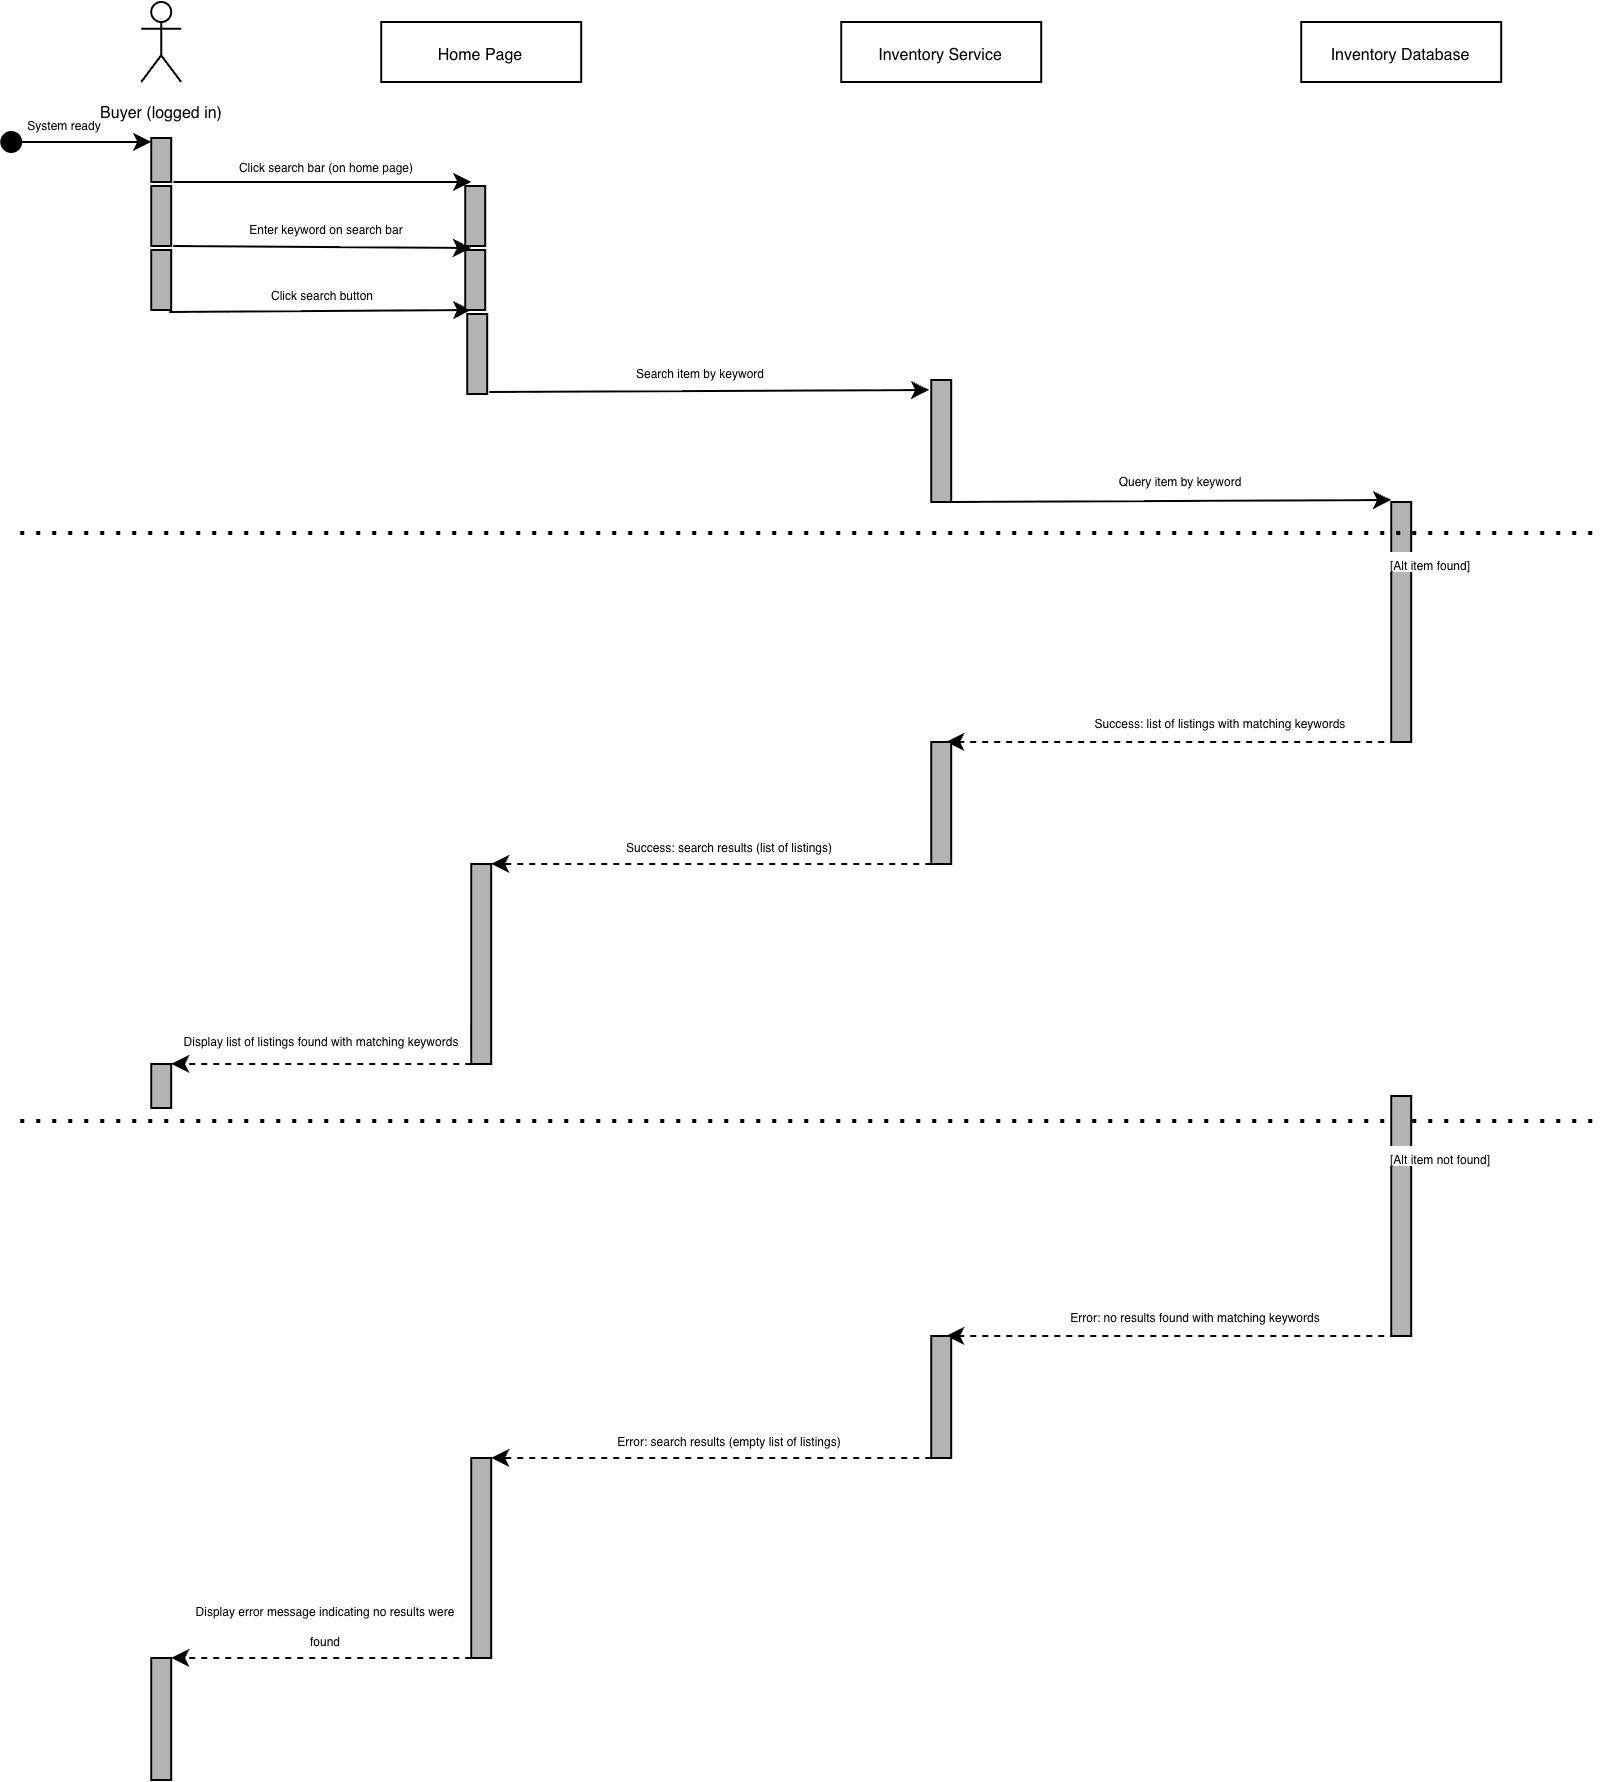

The diagram above was exported from draw.io. Its source (the exported page's mxGraphModel, read from the mxfile embedded in the PNG):
<mxGraphModel dx="1651" dy="1109" grid="1" gridSize="10" guides="1" tooltips="1" connect="1" arrows="1" fold="1" page="1" pageScale="1" pageWidth="850" pageHeight="1100" math="0" shadow="0">
  <root>
    <mxCell id="0" />
    <mxCell id="1" parent="0" />
    <mxCell id="oIqMFfMbrb6pgjf0a-HT-1" parent="1" style="shape=umlActor;verticalLabelPosition=bottom;verticalAlign=top;html=1;outlineConnect=0;" value="&lt;font style=&quot;font-size: 8px;&quot;&gt;Buyer (logged in)&lt;/font&gt;" vertex="1">
      <mxGeometry height="40" width="20" x="90" y="30" as="geometry" />
    </mxCell>
    <mxCell id="oIqMFfMbrb6pgjf0a-HT-2" parent="1" style="rounded=0;whiteSpace=wrap;html=1;" value="&lt;font style=&quot;font-size: 8px;&quot;&gt;Home Page&lt;/font&gt;" vertex="1">
      <mxGeometry height="30" width="100" x="210" y="40" as="geometry" />
    </mxCell>
    <mxCell id="oIqMFfMbrb6pgjf0a-HT-3" parent="1" style="rounded=0;whiteSpace=wrap;html=1;" value="&lt;font style=&quot;font-size: 8px;&quot;&gt;Inventory Service&lt;/font&gt;" vertex="1">
      <mxGeometry height="30" width="100" x="440" y="40" as="geometry" />
    </mxCell>
    <mxCell id="hy4M77nNbH5Hu3e6mTi2-1" edge="1" parent="1" source="hy4M77nNbH5Hu3e6mTi2-2" style="edgeStyle=orthogonalEdgeStyle;rounded=0;orthogonalLoop=1;jettySize=auto;html=1;entryX=0;entryY=0.5;entryDx=0;entryDy=0;">
      <mxGeometry relative="1" as="geometry">
        <mxPoint x="95" y="100" as="targetPoint" />
      </mxGeometry>
    </mxCell>
    <mxCell id="hy4M77nNbH5Hu3e6mTi2-2" parent="1" style="ellipse;whiteSpace=wrap;html=1;shapeInside=1;aspect=fixed;strokeColor=light-dark(#000000,#000000);fillColor=light-dark(default, #121212);" value="" vertex="1">
      <mxGeometry height="10" width="10" x="20" y="95" as="geometry" />
    </mxCell>
    <mxCell id="hy4M77nNbH5Hu3e6mTi2-3" parent="1" style="text;html=1;whiteSpace=wrap;strokeColor=none;fillColor=none;align=center;verticalAlign=middle;rounded=0;" value="&lt;font style=&quot;font-size: 6px;&quot;&gt;System ready&lt;/font&gt;" vertex="1">
      <mxGeometry height="10" width="50" x="27" y="85" as="geometry" />
    </mxCell>
    <mxCell id="7ndFzqrRfAmLTwMfnpPq-2" edge="1" parent="1" style="endArrow=classic;html=1;rounded=0;entryX=0;entryY=0;entryDx=0;entryDy=0;" value="">
      <mxGeometry height="50" relative="1" width="50" as="geometry">
        <mxPoint x="106.12" y="120" as="sourcePoint" />
        <mxPoint x="255" y="120" as="targetPoint" />
      </mxGeometry>
    </mxCell>
    <mxCell id="7ndFzqrRfAmLTwMfnpPq-3" parent="1" style="rounded=0;whiteSpace=wrap;html=1;" value="&lt;font style=&quot;font-size: 8px;&quot;&gt;Inventory Database&lt;/font&gt;" vertex="1">
      <mxGeometry height="30" width="100" x="670" y="40" as="geometry" />
    </mxCell>
    <mxCell id="yW63R1v0CRyehGA9Lflt-1" parent="1" style="text;html=1;whiteSpace=wrap;strokeColor=none;fillColor=none;align=center;verticalAlign=middle;rounded=0;" value="&lt;span style=&quot;font-size: 6px;&quot;&gt;Click search bar (on home page)&lt;/span&gt;" vertex="1">
      <mxGeometry height="10" width="100" x="133" y="106" as="geometry" />
    </mxCell>
    <mxCell id="yW63R1v0CRyehGA9Lflt-2" edge="1" parent="1" style="endArrow=classic;html=1;rounded=0;exitX=1.112;exitY=0.008;exitDx=0;exitDy=0;exitPerimeter=0;entryX=-0.011;entryY=0.36;entryDx=0;entryDy=0;entryPerimeter=0;" value="">
      <mxGeometry height="50" relative="1" width="50" as="geometry">
        <mxPoint x="106" y="152" as="sourcePoint" />
        <mxPoint x="254.89000000000004" y="153" as="targetPoint" />
      </mxGeometry>
    </mxCell>
    <mxCell id="yW63R1v0CRyehGA9Lflt-3" parent="1" style="text;html=1;whiteSpace=wrap;strokeColor=none;fillColor=none;align=center;verticalAlign=middle;rounded=0;" value="&lt;span style=&quot;font-size: 6px;&quot;&gt;Enter keyword on search bar&lt;/span&gt;" vertex="1">
      <mxGeometry height="10" width="100" x="133" y="137" as="geometry" />
    </mxCell>
    <mxCell id="yW63R1v0CRyehGA9Lflt-4" edge="1" parent="1" style="endArrow=classic;html=1;rounded=0;exitX=1.112;exitY=0.008;exitDx=0;exitDy=0;exitPerimeter=0;entryX=0.168;entryY=0.013;entryDx=0;entryDy=0;entryPerimeter=0;" value="">
      <mxGeometry height="50" relative="1" width="50" as="geometry">
        <mxPoint x="104" y="185" as="sourcePoint" />
        <mxPoint x="255" y="184" as="targetPoint" />
      </mxGeometry>
    </mxCell>
    <mxCell id="yW63R1v0CRyehGA9Lflt-5" parent="1" style="text;html=1;whiteSpace=wrap;strokeColor=none;fillColor=none;align=center;verticalAlign=middle;rounded=0;" value="&lt;span style=&quot;font-size: 6px;&quot;&gt;Click search button&lt;/span&gt;" vertex="1">
      <mxGeometry height="10" width="100" x="131" y="170" as="geometry" />
    </mxCell>
    <mxCell id="yW63R1v0CRyehGA9Lflt-6" edge="1" parent="1" style="endArrow=classic;html=1;rounded=0;exitX=1.112;exitY=0.008;exitDx=0;exitDy=0;exitPerimeter=0;entryX=0;entryY=0;entryDx=0;entryDy=0;" value="">
      <mxGeometry height="50" relative="1" width="50" as="geometry">
        <mxPoint x="264" y="225" as="sourcePoint" />
        <mxPoint x="484.00000000000045" y="224" as="targetPoint" />
      </mxGeometry>
    </mxCell>
    <mxCell id="yW63R1v0CRyehGA9Lflt-8" parent="1" style="rounded=0;whiteSpace=wrap;html=1;fillColor=#B3B3B3;" value="" vertex="1">
      <mxGeometry height="61" width="10" x="485" y="219" as="geometry" />
    </mxCell>
    <mxCell id="yW63R1v0CRyehGA9Lflt-9" parent="1" style="text;html=1;whiteSpace=wrap;strokeColor=none;fillColor=none;align=center;verticalAlign=middle;rounded=0;" value="&lt;span style=&quot;font-size: 6px;&quot;&gt;Search item by keyword&lt;/span&gt;" vertex="1">
      <mxGeometry height="10" width="100" x="320" y="209" as="geometry" />
    </mxCell>
    <mxCell id="yW63R1v0CRyehGA9Lflt-10" edge="1" parent="1" style="endArrow=classic;html=1;rounded=0;exitX=1.112;exitY=0.008;exitDx=0;exitDy=0;exitPerimeter=0;entryX=0;entryY=0;entryDx=0;entryDy=0;" value="">
      <mxGeometry height="50" relative="1" width="50" as="geometry">
        <mxPoint x="495" y="280" as="sourcePoint" />
        <mxPoint x="715.0000000000005" y="279" as="targetPoint" />
      </mxGeometry>
    </mxCell>
    <mxCell id="yW63R1v0CRyehGA9Lflt-11" parent="1" style="text;html=1;whiteSpace=wrap;strokeColor=none;fillColor=none;align=center;verticalAlign=middle;rounded=0;" value="&lt;span style=&quot;font-size: 6px;&quot;&gt;Query item by keyword&lt;/span&gt;" vertex="1">
      <mxGeometry height="10" width="100" x="560" y="263" as="geometry" />
    </mxCell>
    <mxCell id="yW63R1v0CRyehGA9Lflt-12" parent="1" style="rounded=0;whiteSpace=wrap;html=1;fillColor=#B3B3B3;" value="" vertex="1">
      <mxGeometry height="120" width="10" x="715" y="280" as="geometry" />
    </mxCell>
    <mxCell id="v1ujy_TlV1h2ZgKoxmH8-1" parent="1" style="text;html=1;whiteSpace=wrap;strokeColor=none;fillColor=default;align=center;verticalAlign=middle;rounded=0;" value="&lt;span style=&quot;font-size: 6px;&quot;&gt;[Alt item found]&lt;/span&gt;" vertex="1">
      <mxGeometry height="10" width="50" x="710" y="305.5" as="geometry" />
    </mxCell>
    <mxCell id="v1ujy_TlV1h2ZgKoxmH8-2" edge="1" parent="1" style="endArrow=none;dashed=1;html=1;dashPattern=1 3;strokeWidth=2;rounded=0;" value="">
      <mxGeometry height="50" relative="1" width="50" as="geometry">
        <mxPoint x="30" y="296" as="sourcePoint" />
        <mxPoint x="820" y="296" as="targetPoint" />
      </mxGeometry>
    </mxCell>
    <mxCell id="v1ujy_TlV1h2ZgKoxmH8-4" edge="1" parent="1" style="endArrow=classic;html=1;rounded=0;exitX=0;exitY=1;exitDx=0;exitDy=0;entryX=0.75;entryY=0;entryDx=0;entryDy=0;dashed=1;" target="v1ujy_TlV1h2ZgKoxmH8-6" value="">
      <mxGeometry height="50" relative="1" width="50" as="geometry">
        <mxPoint x="717.5" y="399.9999999999999" as="sourcePoint" />
        <mxPoint x="502.5" y="400" as="targetPoint" />
      </mxGeometry>
    </mxCell>
    <mxCell id="v1ujy_TlV1h2ZgKoxmH8-5" parent="1" style="text;html=1;whiteSpace=wrap;strokeColor=none;fillColor=none;align=center;verticalAlign=middle;rounded=0;" value="&lt;span style=&quot;font-size: 6px;&quot;&gt;Success: list of listings with matching keywords&lt;/span&gt;" vertex="1">
      <mxGeometry height="10" width="130" x="565" y="384" as="geometry" />
    </mxCell>
    <mxCell id="v1ujy_TlV1h2ZgKoxmH8-6" parent="1" style="rounded=0;whiteSpace=wrap;html=1;fillColor=#B3B3B3;" value="" vertex="1">
      <mxGeometry height="61" width="10" x="485" y="400" as="geometry" />
    </mxCell>
    <mxCell id="v1ujy_TlV1h2ZgKoxmH8-7" edge="1" parent="1" style="endArrow=classic;html=1;rounded=0;exitX=0;exitY=1;exitDx=0;exitDy=0;dashed=1;entryX=1;entryY=0;entryDx=0;entryDy=0;" target="v1ujy_TlV1h2ZgKoxmH8-9" value="">
      <mxGeometry height="50" relative="1" width="50" as="geometry">
        <mxPoint x="485" y="461" as="sourcePoint" />
        <mxPoint x="270" y="461" as="targetPoint" />
      </mxGeometry>
    </mxCell>
    <mxCell id="v1ujy_TlV1h2ZgKoxmH8-8" parent="1" style="text;html=1;whiteSpace=wrap;strokeColor=none;fillColor=none;align=center;verticalAlign=middle;rounded=0;" value="&lt;span style=&quot;font-size: 6px;&quot;&gt;Success: search results (list of listings)&lt;/span&gt;" vertex="1">
      <mxGeometry height="10" width="169" x="300" y="446" as="geometry" />
    </mxCell>
    <mxCell id="v1ujy_TlV1h2ZgKoxmH8-9" parent="1" style="rounded=0;whiteSpace=wrap;html=1;fillColor=#B3B3B3;" value="" vertex="1">
      <mxGeometry height="100" width="10" x="255" y="461" as="geometry" />
    </mxCell>
    <mxCell id="v1ujy_TlV1h2ZgKoxmH8-10" edge="1" parent="1" source="v1ujy_TlV1h2ZgKoxmH8-9" style="endArrow=classic;html=1;rounded=0;exitX=0;exitY=1;exitDx=0;exitDy=0;dashed=1;entryX=1;entryY=0;entryDx=0;entryDy=0;" value="">
      <mxGeometry height="50" relative="1" width="50" as="geometry">
        <mxPoint x="325" y="561" as="sourcePoint" />
        <mxPoint x="105" y="561" as="targetPoint" />
      </mxGeometry>
    </mxCell>
    <mxCell id="v1ujy_TlV1h2ZgKoxmH8-11" parent="1" style="text;html=1;whiteSpace=wrap;strokeColor=none;fillColor=none;align=center;verticalAlign=middle;rounded=0;" value="&lt;span style=&quot;font-size: 6px;&quot;&gt;Display list of listings found with matching keywords&lt;/span&gt;" vertex="1">
      <mxGeometry height="10" width="169" x="96" y="543" as="geometry" />
    </mxCell>
    <mxCell id="v1ujy_TlV1h2ZgKoxmH8-12" edge="1" parent="1" style="endArrow=none;dashed=1;html=1;dashPattern=1 3;strokeWidth=2;rounded=0;" value="">
      <mxGeometry height="50" relative="1" width="50" as="geometry">
        <mxPoint x="30" y="590" as="sourcePoint" />
        <mxPoint x="820" y="590" as="targetPoint" />
      </mxGeometry>
    </mxCell>
    <mxCell id="v1ujy_TlV1h2ZgKoxmH8-13" parent="1" style="rounded=0;whiteSpace=wrap;html=1;fillColor=#B3B3B3;" value="" vertex="1">
      <mxGeometry height="120" width="10" x="715" y="577" as="geometry" />
    </mxCell>
    <mxCell id="v1ujy_TlV1h2ZgKoxmH8-14" parent="1" style="text;html=1;whiteSpace=wrap;strokeColor=none;fillColor=default;align=center;verticalAlign=middle;rounded=0;" value="&lt;span style=&quot;font-size: 6px;&quot;&gt;[Alt item not found]&lt;/span&gt;" vertex="1">
      <mxGeometry height="10" width="60" x="710" y="602.5" as="geometry" />
    </mxCell>
    <mxCell id="v1ujy_TlV1h2ZgKoxmH8-15" edge="1" parent="1" style="endArrow=classic;html=1;rounded=0;exitX=0;exitY=1;exitDx=0;exitDy=0;entryX=0.75;entryY=0;entryDx=0;entryDy=0;dashed=1;" target="v1ujy_TlV1h2ZgKoxmH8-17" value="">
      <mxGeometry height="50" relative="1" width="50" as="geometry">
        <mxPoint x="717.5" y="696.9999999999999" as="sourcePoint" />
        <mxPoint x="502.5" y="697" as="targetPoint" />
      </mxGeometry>
    </mxCell>
    <mxCell id="v1ujy_TlV1h2ZgKoxmH8-16" parent="1" style="text;html=1;whiteSpace=wrap;strokeColor=none;fillColor=none;align=center;verticalAlign=middle;rounded=0;" value="&lt;span style=&quot;font-size: 6px;&quot;&gt;Error: no results found with matching keywords&lt;/span&gt;" vertex="1">
      <mxGeometry height="10" width="155" x="540" y="681" as="geometry" />
    </mxCell>
    <mxCell id="v1ujy_TlV1h2ZgKoxmH8-17" parent="1" style="rounded=0;whiteSpace=wrap;html=1;fillColor=#B3B3B3;" value="" vertex="1">
      <mxGeometry height="61" width="10" x="485" y="697" as="geometry" />
    </mxCell>
    <mxCell id="v1ujy_TlV1h2ZgKoxmH8-18" edge="1" parent="1" style="endArrow=classic;html=1;rounded=0;exitX=0;exitY=1;exitDx=0;exitDy=0;dashed=1;entryX=1;entryY=0;entryDx=0;entryDy=0;" target="v1ujy_TlV1h2ZgKoxmH8-20" value="">
      <mxGeometry height="50" relative="1" width="50" as="geometry">
        <mxPoint x="485" y="758" as="sourcePoint" />
        <mxPoint x="270" y="758" as="targetPoint" />
      </mxGeometry>
    </mxCell>
    <mxCell id="v1ujy_TlV1h2ZgKoxmH8-19" parent="1" style="text;html=1;whiteSpace=wrap;strokeColor=none;fillColor=none;align=center;verticalAlign=middle;rounded=0;" value="&lt;span style=&quot;font-size: 6px;&quot;&gt;Error: search results (empty list of listings)&lt;/span&gt;" vertex="1">
      <mxGeometry height="10" width="169" x="300" y="743" as="geometry" />
    </mxCell>
    <mxCell id="v1ujy_TlV1h2ZgKoxmH8-20" parent="1" style="rounded=0;whiteSpace=wrap;html=1;fillColor=#B3B3B3;" value="" vertex="1">
      <mxGeometry height="100" width="10" x="255" y="758" as="geometry" />
    </mxCell>
    <mxCell id="v1ujy_TlV1h2ZgKoxmH8-21" edge="1" parent="1" source="v1ujy_TlV1h2ZgKoxmH8-20" style="endArrow=classic;html=1;rounded=0;exitX=0;exitY=1;exitDx=0;exitDy=0;dashed=1;entryX=1;entryY=0;entryDx=0;entryDy=0;" value="">
      <mxGeometry height="50" relative="1" width="50" as="geometry">
        <mxPoint x="325" y="858" as="sourcePoint" />
        <mxPoint x="105" y="858" as="targetPoint" />
      </mxGeometry>
    </mxCell>
    <mxCell id="v1ujy_TlV1h2ZgKoxmH8-22" parent="1" style="text;html=1;whiteSpace=wrap;strokeColor=none;fillColor=none;align=center;verticalAlign=middle;rounded=0;" value="&lt;span style=&quot;font-size: 6px;&quot;&gt;Display error message indicating no results were found&lt;/span&gt;" vertex="1">
      <mxGeometry height="10" width="145" x="110" y="836" as="geometry" />
    </mxCell>
    <mxCell id="R2VIYwAqGWLPSvTc-sEQ-1" parent="1" style="rounded=0;whiteSpace=wrap;html=1;fillColor=#B3B3B3;" value="" vertex="1">
      <mxGeometry height="22" width="10" x="95" y="98" as="geometry" />
    </mxCell>
    <mxCell id="R2VIYwAqGWLPSvTc-sEQ-2" parent="1" style="rounded=0;whiteSpace=wrap;html=1;fillColor=#B3B3B3;" value="" vertex="1">
      <mxGeometry height="30" width="10" x="95" y="122" as="geometry" />
    </mxCell>
    <mxCell id="R2VIYwAqGWLPSvTc-sEQ-3" parent="1" style="rounded=0;whiteSpace=wrap;html=1;fillColor=#B3B3B3;" value="" vertex="1">
      <mxGeometry height="30" width="10" x="95" y="154" as="geometry" />
    </mxCell>
    <mxCell id="R2VIYwAqGWLPSvTc-sEQ-4" parent="1" style="rounded=0;whiteSpace=wrap;html=1;fillColor=#B3B3B3;" value="" vertex="1">
      <mxGeometry height="22" width="10" x="95" y="561" as="geometry" />
    </mxCell>
    <mxCell id="R2VIYwAqGWLPSvTc-sEQ-5" parent="1" style="rounded=0;whiteSpace=wrap;html=1;fillColor=#B3B3B3;" value="" vertex="1">
      <mxGeometry height="61" width="10" x="95" y="858" as="geometry" />
    </mxCell>
    <mxCell id="R2VIYwAqGWLPSvTc-sEQ-6" parent="1" style="rounded=0;whiteSpace=wrap;html=1;fillColor=#B3B3B3;" value="" vertex="1">
      <mxGeometry height="30" width="10" x="252" y="122" as="geometry" />
    </mxCell>
    <mxCell id="R2VIYwAqGWLPSvTc-sEQ-7" parent="1" style="rounded=0;whiteSpace=wrap;html=1;fillColor=#B3B3B3;" value="" vertex="1">
      <mxGeometry height="30" width="10" x="252" y="154" as="geometry" />
    </mxCell>
    <mxCell id="R2VIYwAqGWLPSvTc-sEQ-8" parent="1" style="rounded=0;whiteSpace=wrap;html=1;fillColor=#B3B3B3;" value="" vertex="1">
      <mxGeometry height="40" width="10" x="253" y="186" as="geometry" />
    </mxCell>
  </root>
</mxGraphModel>